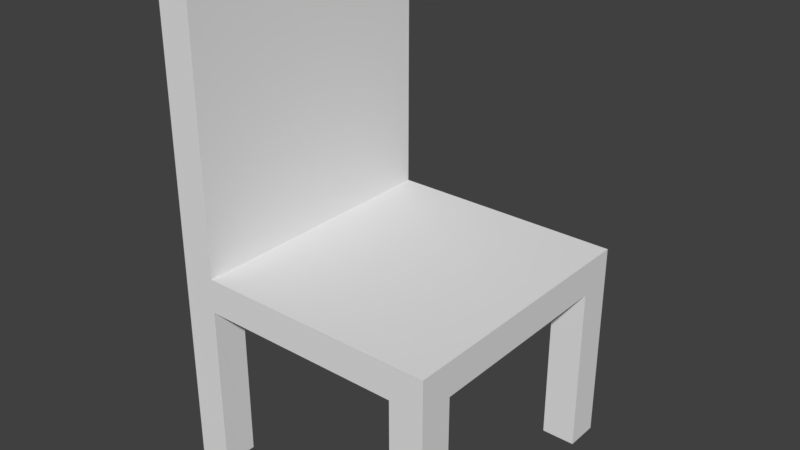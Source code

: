 # Source: Chair_1x1x1.5.blend  (saved by Blender 2.79.0; exported with 4.5.12 LTS)
import bpy
from mathutils import Matrix  # noqa: F401  (used for matrix-valued properties, if any)

bpy.ops.wm.read_factory_settings(use_empty=True)
scene = bpy.context.scene
scene.name = 'Scene'

# ---- collections
col_collection_1 = bpy.data.collections.new('Collection 1'); scene.collection.children.link(col_collection_1)

# ---- world
world_world = bpy.data.worlds.new('World'); scene.world = world_world
world_world.color = (0.05088, 0.05088, 0.05088)
world_world.use_sun_shadow = False
world_world.sun_shadow_jitter_overblur = 0.0
world_world.cycles.sampling_method = 'MANUAL'

# ---- meshes
me_chair_1x1x1_5_a = bpy.data.meshes.new('Chair_1x1x1.5_A')
me_chair_1x1x1_5_a.from_pydata([(0.9, 0.9, 0.0), (0.9, 0.1, 0.0), (0.1, 0.1, 0.0), (0.1, 0.9, 0.0), (0.9, 0.9, 0.6), (0.9, 0.1, 0.6), (0.1, 0.1, 0.6), (0.1, 0.9, 0.6), (0.9, 0.9, 0.5), (0.9, 0.1, 0.5), (0.1, 0.1, 0.5), (0.1, 0.9, 0.5), (0.9, 0.8, 0.0), (0.9, 0.2, 0.0), (0.8, 0.9, 0.0), (0.2, 0.9, 0.0), (0.8, 0.1, 0.0), (0.2, 0.1, 0.0), (0.1, 0.2, 0.0), (0.1, 0.8, 0.0), (0.8, 0.8, 0.0), (0.2, 0.8, 0.0), (0.8, 0.2, 0.0), (0.2, 0.2, 0.0), (0.8, 0.9, 0.5), (0.2, 0.9, 0.5), (0.1, 0.2, 0.5), (0.1, 0.8, 0.5), (0.8, 0.1, 0.5), (0.2, 0.1, 0.5), (0.9, 0.8, 0.5), (0.9, 0.2, 0.5), (0.2, 0.8, 0.5), (0.2, 0.2, 0.5), (0.8, 0.8, 0.5), (0.8, 0.2, 0.5), (0.2, 0.9, 0.6), (0.2, 0.1, 0.6), (0.2, 0.9, 1.4), (0.1, 0.9, 1.4), (0.2, 0.1, 1.4), (0.1, 0.1, 1.4)], [], [(7, 6, 41, 39), (8, 4, 5, 9, 31, 30), (9, 5, 37, 6, 10, 29, 28), (10, 6, 7, 11, 27, 26), (4, 8, 24, 25, 11, 7, 36), (35, 31, 9, 28), (26, 10, 29, 33), (33, 35, 28, 29), (11, 25, 32, 27), (27, 32, 33, 26), (25, 24, 34, 32), (32, 34, 35, 33), (24, 8, 30, 34), (34, 30, 31, 35), (22, 35, 31, 13), (1, 13, 31, 9), (9, 28, 16, 1), (22, 16, 28, 35), (13, 1, 16, 22), (2, 10, 26, 18), (17, 23, 33, 29), (8, 30, 12, 0), (14, 24, 8, 0), (20, 12, 30, 34), (20, 34, 24, 14), (21, 15, 25, 32), (3, 11, 25, 15), (19, 21, 32, 27), (11, 3, 19, 27), (15, 21, 19, 3), (12, 20, 14, 0), (23, 18, 26, 33), (2, 17, 29, 10), (17, 2, 18, 23), (4, 36, 37, 5), (38, 39, 41, 40), (37, 36, 38, 40), (36, 7, 39, 38), (6, 37, 40, 41)])
me_chair_1x1x1_5_a.use_remesh_preserve_volume = False
me_chair_1x1x1_5_a.use_remesh_preserve_attributes = False
me_chair_1x1x1_5_a.use_mirror_vertex_groups = False
me_chair_1x1x1_5_a.update()

# ---- objects
ob_chair_1x1x1_5 = bpy.data.objects.new('Chair_1x1x1.5', me_chair_1x1x1_5_a)

# ---- transforms, parenting, visibility, modifiers, constraints
ob_chair_1x1x1_5.location = (0.0, 0.0, 0.0)
ob_chair_1x1x1_5.lock_rotations_4d = False
ob_chair_1x1x1_5.empty_display_type = 'ARROWS'
ob_chair_1x1x1_5.lineart.crease_threshold = 0.0

# ---- collection membership
col_collection_1.objects.link(ob_chair_1x1x1_5)

# ---- scene / render settings (as saved in the file)
scene.frame_start = 1; scene.frame_end = 250; scene.frame_set(1)
scene.render.engine = 'BLENDER_EEVEE_NEXT'
scene.render.resolution_percentage = 50
scene.render.dither_intensity = 0.0
scene.cycles.use_denoising = False
scene.cycles.samples = 128
scene.cycles.sampling_pattern = 'TABULATED_SOBOL'
scene.cycles.use_adaptive_sampling = False
scene.cycles.use_light_tree = False
scene.cycles.blur_glossy = 0.0
scene.cycles.sample_clamp_indirect = 0.0
scene.view_settings.view_transform = 'Standard'
bpy.context.view_layer.update()

# ---- added for rendering (the .blend has no active camera and no usable light): camera, sun
cam_auto = bpy.data.cameras.new('AutoCamera')
cam_auto.lens = 50.0
cam_auto.sensor_width = 36.0
cam_auto.clip_end = 1000.0
ob_auto_camera = bpy.data.objects.new('AutoCamera', cam_auto)
scene.collection.objects.link(ob_auto_camera)
ob_auto_camera.location = (2.1654, -1.49849, 2.03232)
ob_auto_camera.rotation_euler = (1.09748, -7.21219e-08, 0.694738)
scene.camera = ob_auto_camera
light_auto_sun = bpy.data.lights.new('AutoSun', 'SUN')
light_auto_sun.energy = 3.0
light_auto_sun.angle = 0.0523599
ob_auto_sun = bpy.data.objects.new('AutoSun', light_auto_sun)
scene.collection.objects.link(ob_auto_sun)
ob_auto_sun.rotation_euler = (0.872665, 0.174533, 0.523599)
bpy.context.view_layer.update()

